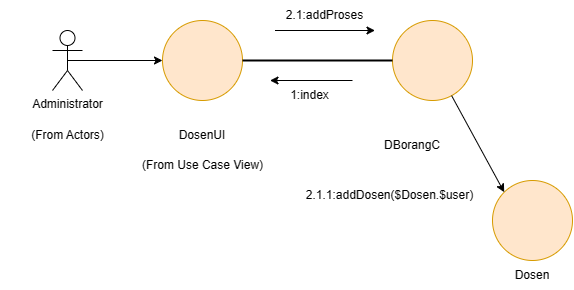

The diagram above was exported from draw.io. Its source (the exported page's mxGraphModel, read from the mxfile embedded in the PNG):
<mxGraphModel dx="918" dy="471" grid="1" gridSize="10" guides="1" tooltips="1" connect="1" arrows="1" fold="1" page="1" pageScale="1" pageWidth="850" pageHeight="1100" math="0" shadow="0">
  <root>
    <mxCell id="0" />
    <mxCell id="1" parent="0" />
    <mxCell id="sIPrdvZB-OkvhUoF-7lL-1" value="Administrator" style="shape=umlActor;verticalLabelPosition=bottom;verticalAlign=top;html=1;outlineConnect=0;" parent="1" vertex="1">
      <mxGeometry x="230" y="90" width="30" height="60" as="geometry" />
    </mxCell>
    <mxCell id="sIPrdvZB-OkvhUoF-7lL-2" value="" style="ellipse;whiteSpace=wrap;html=1;fillColor=#ffe6cc;strokeColor=#d79b00;" parent="1" vertex="1">
      <mxGeometry x="340" y="80" width="80" height="80" as="geometry" />
    </mxCell>
    <mxCell id="sIPrdvZB-OkvhUoF-7lL-3" value="" style="endArrow=classic;html=1;rounded=0;entryX=0;entryY=0.5;entryDx=0;entryDy=0;exitX=0.5;exitY=0.5;exitDx=0;exitDy=0;exitPerimeter=0;" parent="1" source="sIPrdvZB-OkvhUoF-7lL-1" target="sIPrdvZB-OkvhUoF-7lL-2" edge="1">
      <mxGeometry width="50" height="50" relative="1" as="geometry">
        <mxPoint x="400" y="170" as="sourcePoint" />
        <mxPoint x="450" y="120" as="targetPoint" />
      </mxGeometry>
    </mxCell>
    <mxCell id="sIPrdvZB-OkvhUoF-7lL-4" value="" style="ellipse;whiteSpace=wrap;html=1;fillColor=#ffe6cc;strokeColor=#d79b00;" parent="1" vertex="1">
      <mxGeometry x="570" y="80" width="80" height="80" as="geometry" />
    </mxCell>
    <mxCell id="sIPrdvZB-OkvhUoF-7lL-5" value="" style="ellipse;whiteSpace=wrap;html=1;fillColor=#ffe6cc;strokeColor=#d79b00;" parent="1" vertex="1">
      <mxGeometry x="670" y="240" width="80" height="80" as="geometry" />
    </mxCell>
    <mxCell id="sIPrdvZB-OkvhUoF-7lL-8" value="" style="endArrow=none;html=1;strokeWidth=2;rounded=0;exitX=0;exitY=0.5;exitDx=0;exitDy=0;entryX=1;entryY=0.5;entryDx=0;entryDy=0;" parent="1" source="sIPrdvZB-OkvhUoF-7lL-4" target="sIPrdvZB-OkvhUoF-7lL-2" edge="1">
      <mxGeometry width="50" height="50" relative="1" as="geometry">
        <mxPoint x="400" y="210" as="sourcePoint" />
        <mxPoint x="450" y="160" as="targetPoint" />
      </mxGeometry>
    </mxCell>
    <mxCell id="lYP8_AyQFSn0Beweu-Yg-2" value="DosenUI" style="text;html=1;strokeColor=none;fillColor=none;align=center;verticalAlign=middle;whiteSpace=wrap;rounded=0;" parent="1" vertex="1">
      <mxGeometry x="350" y="180" width="60" height="30" as="geometry" />
    </mxCell>
    <mxCell id="lYP8_AyQFSn0Beweu-Yg-3" value="" style="endArrow=classic;html=1;rounded=0;entryX=0;entryY=0;entryDx=0;entryDy=0;" parent="1" source="sIPrdvZB-OkvhUoF-7lL-4" target="sIPrdvZB-OkvhUoF-7lL-5" edge="1">
      <mxGeometry width="50" height="50" relative="1" as="geometry">
        <mxPoint x="540" y="340" as="sourcePoint" />
        <mxPoint x="590" y="290" as="targetPoint" />
      </mxGeometry>
    </mxCell>
    <mxCell id="lYP8_AyQFSn0Beweu-Yg-5" value="DBorangC" style="text;html=1;strokeColor=none;fillColor=none;align=center;verticalAlign=middle;whiteSpace=wrap;rounded=0;" parent="1" vertex="1">
      <mxGeometry x="560" y="190" width="60" height="30" as="geometry" />
    </mxCell>
    <mxCell id="lYP8_AyQFSn0Beweu-Yg-6" value="(From Use Case View)" style="text;html=1;strokeColor=none;fillColor=none;align=center;verticalAlign=middle;whiteSpace=wrap;rounded=0;" parent="1" vertex="1">
      <mxGeometry x="312.5" y="210" width="135" height="30" as="geometry" />
    </mxCell>
    <mxCell id="lYP8_AyQFSn0Beweu-Yg-7" value="Dosen" style="text;html=1;strokeColor=none;fillColor=none;align=center;verticalAlign=middle;whiteSpace=wrap;rounded=0;" parent="1" vertex="1">
      <mxGeometry x="680" y="320" width="60" height="30" as="geometry" />
    </mxCell>
    <mxCell id="_2LdMQOvEfE5AO5Hixtn-1" value="2.1.1:addDosen($Dosen.$user)" style="text;html=1;strokeColor=none;fillColor=none;align=center;verticalAlign=middle;whiteSpace=wrap;rounded=0;" vertex="1" parent="1">
      <mxGeometry x="500" y="240" width="135" height="30" as="geometry" />
    </mxCell>
    <mxCell id="_2LdMQOvEfE5AO5Hixtn-2" value="" style="endArrow=classic;html=1;rounded=0;" edge="1" parent="1">
      <mxGeometry width="50" height="50" relative="1" as="geometry">
        <mxPoint x="452.5" y="90" as="sourcePoint" />
        <mxPoint x="552.5" y="90" as="targetPoint" />
      </mxGeometry>
    </mxCell>
    <mxCell id="_2LdMQOvEfE5AO5Hixtn-3" value="2.1:addProses" style="text;html=1;strokeColor=none;fillColor=none;align=center;verticalAlign=middle;whiteSpace=wrap;rounded=0;" vertex="1" parent="1">
      <mxGeometry x="435" y="60" width="135" height="30" as="geometry" />
    </mxCell>
    <mxCell id="_2LdMQOvEfE5AO5Hixtn-4" value="1:index" style="text;html=1;strokeColor=none;fillColor=none;align=center;verticalAlign=middle;whiteSpace=wrap;rounded=0;" vertex="1" parent="1">
      <mxGeometry x="420" y="140" width="135" height="30" as="geometry" />
    </mxCell>
    <mxCell id="_2LdMQOvEfE5AO5Hixtn-5" value="" style="endArrow=classic;html=1;rounded=0;" edge="1" parent="1">
      <mxGeometry width="50" height="50" relative="1" as="geometry">
        <mxPoint x="530" y="140" as="sourcePoint" />
        <mxPoint x="447.5" y="140" as="targetPoint" />
      </mxGeometry>
    </mxCell>
    <mxCell id="_2LdMQOvEfE5AO5Hixtn-6" value="(From Actors)" style="text;html=1;strokeColor=none;fillColor=none;align=center;verticalAlign=middle;whiteSpace=wrap;rounded=0;" vertex="1" parent="1">
      <mxGeometry x="177.5" y="180" width="135" height="30" as="geometry" />
    </mxCell>
  </root>
</mxGraphModel>